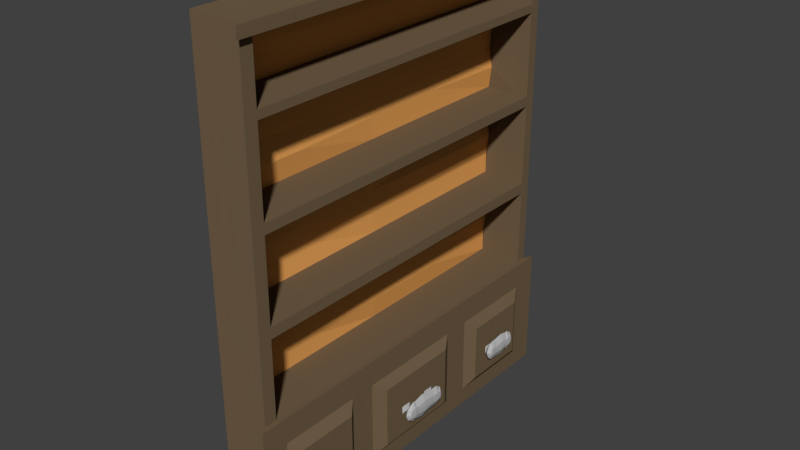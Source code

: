 # Source: bar_shelf.blend  (saved by Blender 2.79.0; exported with 4.5.12 LTS)
import bpy
from mathutils import Matrix  # noqa: F401  (used for matrix-valued properties, if any)

bpy.ops.wm.read_factory_settings(use_empty=True)
scene = bpy.context.scene
scene.name = 'Scene'

# ---- collections
col_collection_1 = bpy.data.collections.new('Collection 1'); scene.collection.children.link(col_collection_1)

# ---- materials (node trees are filled in below, after node groups)
mat_material = bpy.data.materials.new('Material')
mat_material.alpha_threshold = 0.0
mat_material.use_transparent_shadow = False
mat_material.diffuse_color = (0.8, 0.373, 0.102, 1.0)
mat_material.roughness = 0.5
mat_material.line_color = (0.0, 0.0, 0.0, 1.0)
mat_material_001 = bpy.data.materials.new('Material.001')
mat_material_001.alpha_threshold = 0.0
mat_material_001.use_transparent_shadow = False
mat_material_001.diffuse_color = (0.168, 0.115, 0.065, 1.0)
mat_material_001.roughness = 0.5
mat_material_002 = bpy.data.materials.new('Material.002')
mat_material_002.alpha_threshold = 0.0
mat_material_002.use_transparent_shadow = False
mat_material_002.diffuse_color = (0.4969, 0.4969, 0.4969, 1.0)
mat_material_002.roughness = 0.5

# ---- material node trees

# ---- world
world_world = bpy.data.worlds.new('World'); scene.world = world_world
world_world.color = (0.05088, 0.05088, 0.05088)
world_world.use_sun_shadow = False
world_world.sun_shadow_jitter_overblur = 0.0
world_world.cycles.sampling_method = 'MANUAL'

# ---- meshes
me_cube = bpy.data.meshes.new('Cube')
me_cube.from_pydata([(0.07361, 1.0, -1.0), (0.07361, -1.0, -1.0), (-0.07361, -1.0, -1.0), (-0.07361, 1.0, -1.0), (0.07361, 1.0, 1.0), (0.07361, -1.0, 1.0), (-0.07361, -1.0, 1.0), (-0.07361, 1.0, 1.0), (0.07361, 1.0, -0.5251), (0.07361, 1.0, -0.1251), (0.07361, 1.0, 0.2749), (0.07361, 1.0, 0.6749), (0.07361, -1.0, -0.5251), (0.07361, -1.0, -0.1251), (0.07361, -1.0, 0.2749), (0.07361, -1.0, 0.6749), (-0.07361, -1.0, -0.5251), (-0.07361, -1.0, -0.1251), (-0.07361, -1.0, 0.2749), (-0.07361, -1.0, 0.6749), (-0.07361, 1.0, -0.5251), (-0.07361, 1.0, -0.1251), (-0.07361, 1.0, 0.2749), (-0.07361, 1.0, 0.6749), (0.07361, 0.9426, -1.0), (-0.07361, 0.9426, -1.0), (0.07361, 0.9426, 1.0), (-0.07361, 0.9426, 1.0), (-0.07361, 0.9426, -0.5251), (-0.07361, 0.9426, -0.1251), (-0.07361, 0.9426, 0.2749), (-0.07361, 0.9426, 0.6749), (0.1796, 0.9358, 0.8331), (0.07361, 0.9426, -0.1251), (0.07361, 0.9426, 0.2749), (0.07361, 0.9426, 0.6749), (0.07361, -0.932, -1.0), (0.07361, -0.932, 1.0), (0.07361, 0.005271, 0.9558), (0.07361, -0.932, -0.1251), (0.07361, -0.932, 0.2749), (0.07361, -0.932, 0.6749), (-0.07361, -0.932, -1.0), (-0.07361, -0.932, 1.0), (-0.07361, -0.932, -0.5251), (-0.07361, -0.932, -0.1251), (-0.07361, -0.932, 0.2749), (-0.07361, -0.932, 0.6749), (0.07361, 1.0, 0.9558), (0.07361, -1.0, 0.9558), (-0.07361, -1.0, 0.9558), (-0.07361, 1.0, 0.9558), (-0.07361, 0.9426, 0.9558), (0.07361, 0.9426, 0.9558), (-0.07361, -0.932, 0.9558), (0.07361, -0.932, 0.9558), (0.07361, 1.0, 0.3181), (0.07361, -1.0, 0.3181), (-0.07361, -1.0, 0.3181), (-0.07361, 1.0, 0.3181), (0.07361, 0.9426, 0.3181), (-0.07361, 0.9426, 0.3181), (-0.07361, -0.932, 0.3181), (0.07361, -0.932, 0.3181), (0.07361, 1.0, -0.07777), (0.07361, -1.0, -0.07777), (-0.07361, -1.0, -0.07777), (-0.07361, 1.0, -0.07777), (0.07361, 0.9426, -0.07777), (-0.07361, 0.9426, -0.07777), (-0.07361, -0.932, -0.07777), (0.07361, -0.932, -0.07777), (0.07361, 1.0, -0.4646), (0.07361, -1.0, -0.4646), (-0.07361, -1.0, -0.4646), (-0.07361, 1.0, -0.4646), (0.07361, 0.9426, -0.4646), (-0.07361, 0.9426, -0.4646), (-0.07361, -0.932, -0.4646), (0.07361, -0.932, -0.4646), (-0.07361, 0.9426, 0.71), (0.07361, 0.9426, 0.71), (-0.07361, -0.932, 0.71), (0.07361, -0.932, 0.71), (0.07361, 1.0, 0.71), (0.07361, -1.0, 0.71), (-0.07361, -1.0, 0.71), (-0.07361, 1.0, 0.71), (1.254, -0.932, -1.0), (1.254, -1.0, -1.0), (1.254, 1.0, 0.9558), (1.254, 1.0, 1.0), (1.254, -1.0, 0.9558), (1.254, -1.0, 1.0), (1.254, -0.932, 1.0), (1.254, 1.0, -1.0), (1.254, 1.0, -0.5251), (1.254, 1.0, -0.4646), (1.254, 1.0, -0.1251), (1.254, 1.0, -0.07777), (1.254, 1.0, 0.2749), (1.254, 1.0, 0.3181), (1.254, 1.0, 0.6749), (1.254, -1.0, -0.5251), (1.254, -1.0, -0.4646), (1.254, -1.0, -0.1251), (1.254, -1.0, -0.07777), (1.254, -1.0, 0.2749), (1.254, -1.0, 0.3181), (1.254, -1.0, 0.6749), (1.837, -1.043, -0.5264), (1.254, -0.932, -0.1251), (1.254, -0.932, 0.2749), (1.254, -0.932, 0.6749), (1.254, 0.9426, -1.0), (1.254, 0.9426, 1.0), (1.837, -0.9725, -0.5264), (1.254, 0.9426, -0.1251), (1.254, 0.9426, 0.2749), (1.254, 0.9426, 0.6749), (1.254, 0.9426, 0.3181), (1.254, 0.9426, -0.07777), (1.254, 0.9426, -0.4646), (1.254, 0.9426, 0.71), (1.254, -0.932, 0.3181), (1.254, -0.932, -0.07777), (1.254, -0.932, -0.4646), (1.254, -0.932, 0.71), (1.254, 1.0, 0.71), (1.254, -1.0, 0.71), (1.254, 0.9426, 0.9558), (1.254, -0.932, 0.9558), (0.07361, -0.932, 0.8329), (0.07361, 0.005271, 0.71), (0.1796, -0.001457, 0.8331), (0.07361, -0.4634, 0.9558), (0.07361, 0.9426, 0.7714), (0.07361, -0.932, 0.7714), (0.07361, -0.4634, 0.71), (0.07361, 0.4739, 0.9558), (0.07361, 0.9426, 0.8944), (0.1796, -0.9388, 0.8945), (0.07361, 0.4739, 0.71), (0.1796, -0.4701, 0.8331), (0.1796, 0.4672, 0.8331), (0.07361, 0.005271, 0.7714), (0.1796, -0.001457, 0.8945), (0.1796, 0.4672, 0.8945), (0.07361, 0.4739, 0.7714), (0.07361, -0.4634, 0.7714), (0.1796, -0.4701, 0.8945), (0.07361, 0.005271, 0.6749), (0.07361, 0.9426, 0.4965), (0.07361, -0.932, 0.4965), (0.07361, 0.005271, 0.3181), (0.07361, 0.005271, 0.4965), (0.07361, -0.4634, 0.6749), (0.1946, 0.935, 0.4075), (0.1946, -0.9396, 0.4075), (0.07361, -0.4634, 0.3181), (0.07361, 0.4739, 0.6749), (0.143, 0.9343, 0.5858), (0.1722, -0.9372, 0.5858), (0.07361, 0.4739, 0.3181), (0.07361, -0.4634, 0.4965), (0.07361, 0.4739, 0.4965), (0.1226, -0.004452, 0.413), (0.1001, -0.002094, 0.5914), (0.07097, 0.4634, 0.5913), (0.1226, 0.4642, 0.413), (0.1946, -0.4709, 0.4075), (0.1001, -0.4707, 0.5914), (0.07361, 0.005271, 0.2749), (0.2287, 0.9283, 0.1063), (0.07361, -0.932, 0.09857), (0.07361, 0.005271, -0.07777), (0.1453, -0.008735, 0.1103), (0.07361, -0.4634, 0.2749), (0.07361, 0.9426, 0.0104), (-0.009735, -0.9318, 0.0144), (0.07361, -0.4634, -0.07777), (0.07361, 0.4739, 0.2749), (0.07361, 0.9426, 0.1867), (0.07361, -0.932, 0.1867), (0.07361, 0.4739, -0.07777), (0.1453, -0.4774, 0.1103), (0.2287, 0.4597, 0.1063), (0.07361, 0.005271, 0.0104), (0.2287, -0.009, 0.1945), (0.07361, 0.4739, 0.1867), (0.07361, 0.4739, 0.0104), (-0.009735, -0.4631, 0.0144), (0.2287, -0.4777, 0.1945), (0.07361, 0.005271, -0.1251), (0.2021, 0.9288, -0.2903), (0.07361, -0.932, -0.2949), (0.07361, 0.005271, -0.4646), (0.2021, -0.008494, -0.2903), (0.07361, -0.4634, -0.1251), (0.07361, 0.9426, -0.3797), (0.07361, -0.932, -0.3797), (0.07361, -0.4634, -0.4646), (0.07361, 0.4739, -0.1251), (0.07361, 0.9426, -0.21), (0.2021, -0.9458, -0.2054), (0.07361, 0.4739, -0.4646), (0.07361, -0.4634, -0.2949), (0.2021, 0.4602, -0.2903), (0.2021, -0.008494, -0.3752), (0.2021, -0.008494, -0.2054), (0.07361, 0.4739, -0.21), (0.2021, 0.4602, -0.3752), (0.07361, -0.4634, -0.3797), (0.2021, -0.4771, -0.2054), (1.655, -0.932, -1.0), (1.655, -1.0, -1.0), (1.655, 1.0, 0.9558), (1.655, 1.0, 1.0), (1.655, -1.0, 0.9558), (1.655, -1.0, 1.0), (1.655, -0.932, 1.0), (1.655, 1.0, -1.0), (1.655, 1.0, -0.5251), (1.655, 1.0, -0.4646), (1.655, 1.0, -0.1251), (1.655, 1.0, -0.07777), (1.655, 1.0, 0.2749), (1.655, 1.0, 0.3181), (1.655, 1.0, 0.6749), (1.655, -1.0, -0.5251), (1.655, -1.0, -0.4646), (1.655, -1.0, -0.1251), (1.655, -1.0, -0.07777), (1.655, -1.0, 0.2749), (1.655, -1.0, 0.3181), (1.655, -1.0, 0.6749), (1.655, -0.932, -0.5251), (1.655, -0.932, -0.1251), (1.655, -0.932, 0.2749), (1.655, -0.932, 0.6749), (1.655, 0.9426, -1.0), (1.655, 0.9426, 1.0), (1.655, 0.9426, -0.5251), (1.655, 0.9426, -0.1251), (1.655, 0.9426, 0.2749), (1.655, 0.9426, 0.6749), (1.655, 0.9426, 0.3181), (1.655, 0.9426, -0.07777), (1.655, 0.9426, -0.4646), (1.655, 0.9426, 0.71), (1.655, -0.932, 0.3181), (1.655, -0.932, -0.07777), (1.655, -0.932, -0.4646), (1.655, -0.932, 0.71), (1.655, 1.0, 0.71), (1.655, -1.0, 0.71), (1.655, 0.9426, 0.9558), (1.655, -0.932, 0.9558), (1.837, 1.043, -0.5264), (1.837, 0.9833, -0.5264), (1.837, 0.9833, -0.4633), (1.837, -0.9725, -0.4633), (1.837, 1.043, -0.4633), (1.837, -1.043, -0.4633), (1.655, -0.932, -0.9892), (1.655, -1.0, -0.9892), (1.655, 1.0, -0.9892), (1.655, 0.9426, -0.9892), (1.837, 1.043, -0.9905), (1.837, -0.9725, -0.9905), (1.837, -1.043, -0.9905), (1.837, 0.9833, -0.9905), (1.866, 1.039, 0.955), (1.866, 1.039, 1.001), (1.866, -1.039, 0.955), (1.866, -1.039, 1.001), (1.866, -0.9682, 1.001), (1.866, 0.9789, 1.001), (1.866, 0.9789, 0.955), (1.866, -0.9682, 0.955), (1.655, 1.0, -0.5709), (1.837, 1.043, -0.5722), (1.655, -1.0, -0.5709), (1.837, -1.043, -0.5722), (1.837, -0.9725, -0.5722), (1.655, 0.9426, -0.5709), (1.655, -0.932, -0.5709), (1.837, 0.9833, -0.5722), (1.837, 1.043, -0.9142), (1.655, -1.0, -0.9129), (1.655, 1.0, -0.9129), (1.837, -1.043, -0.9142), (1.837, -0.9725, -0.9142), (1.655, 0.9426, -0.9129), (1.655, -0.932, -0.9129), (1.837, 0.9833, -0.9142), (-0.07361, -0.8658, -1.0), (-0.07361, -0.8658, 1.0), (-0.07361, -0.8658, -0.5251), (-0.07361, -0.8658, -0.1251), (-0.07361, -0.8658, 0.2749), (-0.07361, -0.8658, 0.6749), (0.07361, -0.8658, -1.0), (0.07361, -0.8658, 1.0), (-0.07361, -0.8658, 0.9558), (-0.07361, -0.8658, 0.3181), (-0.07361, -0.8658, -0.07777), (-0.07361, -0.8658, -0.4646), (-0.07361, -0.8658, 0.71), (1.254, -0.8658, -1.0), (1.254, -0.8658, 1.0), (1.254, -0.8658, 0.9558), (1.254, -0.8658, -0.4646), (1.655, -0.8658, -1.0), (1.655, -0.8658, 1.0), (1.655, -0.8658, -0.5251), (1.655, -0.8658, 0.9558), (1.655, -0.8658, -0.4646), (1.837, -0.9034, -0.5264), (1.837, -0.9034, -0.4633), (1.655, -0.8658, -0.9892), (1.837, -0.9034, -0.9905), (1.866, -0.8994, 1.001), (1.866, -0.8994, 0.955), (1.837, -0.9034, -0.5722), (1.655, -0.8658, -0.5709), (1.837, -0.9034, -0.9142), (1.655, -0.8658, -0.9129), (-0.07361, 0.8584, -1.0), (-0.07361, 0.8584, 1.0), (-0.07361, 0.8584, -0.5251), (-0.07361, 0.8584, -0.1251), (-0.07361, 0.8584, 0.2749), (-0.07361, 0.8584, 0.6749), (-0.07361, 0.8584, 0.9558), (-0.07361, 0.8584, 0.3181), (-0.07361, 0.8584, -0.07777), (-0.07361, 0.8584, -0.4646), (-0.07361, 0.8584, 0.71), (1.837, 0.8954, -0.5722), (1.837, 0.8954, -0.9142), (0.07361, 0.8584, -1.0), (0.07361, 0.8584, 1.0), (1.254, 0.8584, -1.0), (1.254, 0.8584, 1.0), (1.254, 0.8584, 0.9558), (1.254, 0.8584, -0.4646), (1.655, 0.8584, -1.0), (1.655, 0.8584, 1.0), (1.655, 0.8584, -0.5251), (1.655, 0.8584, 0.9558), (1.655, 0.8584, -0.4646), (1.837, 0.8954, -0.5264), (1.837, 0.8954, -0.4633), (1.655, 0.8584, -0.9892), (1.837, 0.8954, -0.9905), (1.866, 0.8915, 1.001), (1.866, 0.8915, 0.955), (1.655, 0.8584, -0.5709), (1.655, 0.8584, -0.9129), (0.07361, -0.4425, -1.0), (0.07361, -0.4426, 1.0), (1.254, -0.4425, -1.0), (1.254, -0.4426, 1.0), (1.254, -0.4426, 0.9558), (1.254, -0.4425, -0.4646), (1.655, -0.4425, -1.0), (1.655, -0.4426, 1.0), (1.655, -0.4425, -0.5251), (1.655, -0.4426, 0.9558), (1.655, -0.4425, -0.4646), (1.837, -0.4618, -0.5264), (1.837, -0.4618, -0.4633), (1.655, -0.4425, -0.9892), (1.837, -0.4618, -0.9905), (1.866, -0.4598, 1.001), (1.866, -0.4598, 0.955), (1.655, -0.4425, -0.5709), (1.655, -0.4425, -0.9129), (-0.07361, -0.4425, -1.0), (-0.07361, -0.4425, 1.0), (-0.07361, -0.4425, -0.5251), (-0.07361, -0.4425, -0.1251), (-0.07361, -0.4425, 0.2749), (-0.07361, -0.4425, 0.6749), (-0.07361, -0.4425, 0.9558), (-0.07361, -0.4425, 0.3181), (-0.07361, -0.4425, -0.07777), (-0.07361, -0.4425, -0.4646), (-0.07361, -0.4425, 0.71), (1.837, -0.4618, -0.5722), (1.837, -0.4618, -0.9142), (-0.07361, 0.4004, -1.0), (-0.07361, 0.4004, 1.0), (-0.07361, 0.4004, -0.5251), (-0.07361, 0.4004, -0.1251), (-0.07361, 0.4004, 0.2749), (-0.07361, 0.4004, 0.6749), (-0.07361, 0.4004, 0.9558), (-0.07361, 0.4004, 0.3181), (-0.07361, 0.4004, -0.07777), (-0.07361, 0.4004, -0.4646), (-0.07361, 0.4004, 0.71), (1.837, 0.4176, -0.5722), (1.837, 0.4176, -0.9142), (0.07361, 0.4004, -1.0), (0.07361, 0.4004, 1.0), (1.254, 0.4004, -1.0), (1.254, 0.4004, 1.0), (1.254, 0.4004, 0.9558), (1.254, 0.4004, -0.4646), (1.655, 0.4004, -1.0), (1.655, 0.4004, 1.0), (1.655, 0.4004, -0.5251), (1.655, 0.4004, 0.9558), (1.655, 0.4004, -0.4646), (1.837, 0.4176, -0.5264), (1.837, 0.4176, -0.4633), (1.655, 0.4004, -0.9892), (1.837, 0.4176, -0.9905), (1.866, 0.4158, 1.001), (1.866, 0.4158, 0.955), (1.655, 0.4004, -0.5709), (1.655, 0.4004, -0.9129), (0.07361, 0.2624, -1.0), (0.07361, 0.2624, 1.0), (1.254, 0.2624, -1.0), (1.254, 0.2624, 1.0), (1.254, 0.2624, 0.9558), (1.254, 0.2624, -0.4646), (1.655, 0.2624, -1.0), (1.655, 0.2624, 1.0), (1.655, 0.2624, -0.5251), (1.655, 0.2624, 0.9558), (1.655, 0.2624, -0.4646), (1.837, 0.2736, -0.5264), (1.837, 0.2736, -0.4633), (1.655, 0.2624, -0.9892), (1.837, 0.2736, -0.9905), (1.866, 0.2724, 1.001), (1.866, 0.2724, 0.955), (1.655, 0.2624, -0.5709), (1.655, 0.2624, -0.9129), (-0.07361, 0.2624, -1.0), (-0.07361, 0.2624, 1.0), (-0.07361, 0.2624, -0.5251), (-0.07361, 0.2624, -0.1251), (-0.07361, 0.2624, 0.2749), (-0.07361, 0.2624, 0.6749), (-0.07361, 0.2624, 0.9558), (-0.07361, 0.2624, 0.3181), (-0.07361, 0.2624, -0.07777), (-0.07361, 0.2624, -0.4646), (-0.07361, 0.2624, 0.71), (1.837, 0.2736, -0.5722), (1.837, 0.2736, -0.9142), (0.07361, -0.3107, -1.0), (0.07361, -0.3107, 1.0), (1.254, -0.3107, -1.0), (1.254, -0.3107, 1.0), (1.254, -0.3107, 0.9558), (1.254, -0.3107, -0.4646), (1.655, -0.3107, -1.0), (1.655, -0.3107, 1.0), (1.655, -0.3107, -0.5251), (1.655, -0.3107, 0.9558), (1.655, -0.3107, -0.4646), (1.837, -0.3243, -0.5264), (1.837, -0.3243, -0.4633), (1.655, -0.3107, -0.9892), (1.837, -0.3243, -0.9905), (1.866, -0.3228, 1.001), (1.866, -0.3228, 0.955), (1.655, -0.3107, -0.5709), (1.655, -0.3107, -0.9129), (-0.07361, -0.3107, -1.0), (-0.07361, -0.3107, 1.0), (-0.07361, -0.3107, -0.5251), (-0.07361, -0.3107, -0.1251), (-0.07361, -0.3107, 0.2749), (-0.07361, -0.3107, 0.6749), (-0.07361, -0.3107, 0.9558), (-0.07361, -0.3107, 0.3181), (-0.07361, -0.3107, -0.07777), (-0.07361, -0.3107, -0.4646), (-0.07361, -0.3107, 0.71), (1.837, -0.3243, -0.5722), (1.837, -0.3243, -0.9142), (1.837, -0.02533, -0.5722), (1.837, -0.02533, -0.9142), (1.837, 0.2736, -0.7432), (1.837, -0.3243, -0.7432), (2.078, 0.524, -0.68), (1.837, 0.1241, -0.5722), (1.837, 0.1241, -0.9142), (1.837, 0.2736, -0.8287), (1.837, -0.3243, -0.8287), (1.837, -0.1748, -0.5722), (1.837, -0.1748, -0.9142), (1.837, 0.2736, -0.6577), (1.837, -0.3243, -0.6577), (2.078, 0.6124, -0.68), (2.078, 0.5682, -0.68), (2.078, 0.5682, -0.6484), (2.078, 0.5682, -0.7116), (2.078, 0.5682, -0.7432), (2.078, 0.524, -0.7432), (2.078, 0.7448, -0.7432), (2.078, 0.7007, -0.7432), (1.837, 0.1989, -0.5722), (1.837, 0.1989, -0.9142), (1.837, 0.2736, -0.8714), (1.837, -0.3243, -0.8714), (1.837, -0.1001, -0.5722), (1.837, -0.1001, -0.9142), (1.837, 0.2736, -0.7005), (1.837, -0.3243, -0.7005), (2.078, 0.6565, -0.68), (2.078, 0.6565, -0.6484), (2.078, 0.6565, -0.8064), (2.078, 0.6565, -0.7748), (1.837, 0.04941, -0.5722), (1.837, 0.04941, -0.9142), (1.837, 0.2736, -0.7859), (1.837, -0.3243, -0.7859), (1.837, -0.2495, -0.5722), (1.837, -0.2495, -0.9142), (1.837, 0.2736, -0.615), (1.837, -0.3243, -0.615), (2.078, 0.4799, -0.68), (2.078, 0.4799, -0.6484), (2.078, 0.8332, -0.68), (2.078, 0.8332, -0.6484), (2.078, 0.5682, -0.8696), (2.078, 0.524, -0.8696), (2.078, 0.5682, -0.6168), (2.078, 0.524, -0.6168), (2.078, 0.4799, -0.8064), (2.078, 0.4799, -0.7748), (2.078, 0.8332, -0.8064), (2.078, 0.8332, -0.7748), (2.078, 0.7448, -0.8696), (2.078, 0.7007, -0.8696), (2.078, 0.7448, -0.6168), (2.078, 0.7007, -0.6168), (2.078, 0.6124, -0.7432), (2.078, 0.789, -0.7432), (2.078, 0.6565, -0.7432), (2.078, 0.6565, -0.7116), (2.078, 0.6565, -0.838), (2.078, 0.4799, -0.7432), (2.078, 0.4799, -0.7116), (2.078, 0.8332, -0.7432), (2.078, 0.8332, -0.7116), (2.078, 0.6565, -0.8696), (2.078, 0.6124, -0.8696), (2.078, 0.6565, -0.6168), (2.078, 0.6124, -0.6168), (2.078, 0.4799, -0.8696), (2.078, 0.4799, -0.838), (2.078, 0.8332, -0.838), (2.078, 0.8332, -0.8696), (2.078, 0.789, -0.8696), (2.078, 0.8332, -0.6168), (2.078, 0.789, -0.6168), (1.837, 0.6565, -0.5722), (1.837, 0.6565, -0.9142), (1.837, 0.8954, -0.7432), (1.837, 0.4176, -0.7432), (1.837, 0.776, -0.5722), (1.837, 0.776, -0.9142), (1.837, 0.8954, -0.8287), (1.837, 0.4176, -0.8287), (1.837, 0.5371, -0.5722), (1.837, 0.5371, -0.9142), (1.837, 0.8954, -0.6577), (1.837, 0.4176, -0.6577), (1.837, 0.8357, -0.5722), (1.837, 0.8357, -0.9142), (1.837, 0.8954, -0.8714), (1.837, 0.4176, -0.8714), (1.837, 0.5968, -0.5722), (1.837, 0.5968, -0.9142), (1.837, 0.8954, -0.7005), (1.837, 0.4176, -0.7005), (1.837, 0.7162, -0.5722), (1.837, 0.7162, -0.9142), (1.837, 0.8954, -0.7859), (1.837, 0.4176, -0.7859), (1.837, 0.4773, -0.5722), (1.837, 0.4773, -0.9142), (1.837, 0.8954, -0.615), (1.837, 0.4176, -0.615), (1.837, -0.9034, -0.7432), (1.837, -0.6826, -0.5722), (1.837, -0.6826, -0.9142), (1.837, -0.4618, -0.7432), (1.837, -0.9034, -0.8287), (1.837, -0.5722, -0.5722), (1.837, -0.5722, -0.9142), (1.837, -0.4618, -0.8287), (1.837, -0.9034, -0.6577), (1.837, -0.793, -0.5722), (1.837, -0.793, -0.9142), (1.837, -0.4618, -0.6577), (1.837, -0.9034, -0.8714), (1.837, -0.517, -0.5722), (1.837, -0.517, -0.9142), (1.837, -0.4618, -0.8714), (1.837, -0.9034, -0.7005), (1.837, -0.7378, -0.5722), (1.837, -0.7378, -0.9142), (1.837, -0.4618, -0.7005), (1.837, -0.9034, -0.7859), (1.837, -0.6274, -0.5722), (1.837, -0.6274, -0.9142), (1.837, -0.4618, -0.7859), (1.837, -0.9034, -0.615), (1.837, -0.8482, -0.5722), (1.837, -0.8482, -0.9142), (1.837, -0.4618, -0.615), (2.106, -0.8488, -0.8397), (2.106, -0.8488, -0.8719), (2.106, -0.558, -0.6145), (2.106, -0.5165, -0.6145), (2.106, -0.558, -0.8719), (2.106, -0.5165, -0.8719), (2.106, -0.5165, -0.8397), (2.106, -0.8488, -0.711), (2.106, -0.8488, -0.7432), (2.106, -0.7242, -0.6145), (2.106, -0.6826, -0.6145), (2.106, -0.7242, -0.8719), (2.106, -0.6826, -0.8719), (2.106, -0.5165, -0.711), (2.106, -0.5165, -0.7432), (2.106, -0.6826, -0.8397), (2.106, -0.6826, -0.711), (2.106, -0.6826, -0.7432), (2.106, -0.558, -0.7432), (2.106, -0.7242, -0.7432), (2.106, -0.8488, -0.7754), (2.106, -0.8488, -0.8075), (2.106, -0.6411, -0.6145), (2.106, -0.5995, -0.6145), (2.106, -0.6411, -0.8719), (2.106, -0.5995, -0.8719), (2.106, -0.5165, -0.7754), (2.106, -0.5165, -0.8075), (2.106, -0.8488, -0.6467), (2.106, -0.8488, -0.6789), (2.106, -0.8072, -0.6145), (2.106, -0.7657, -0.6145), (2.106, -0.8072, -0.8719), (2.106, -0.7657, -0.8719), (2.106, -0.5165, -0.6467), (2.106, -0.5165, -0.6789), (2.106, -0.6826, -0.7754), (2.106, -0.6826, -0.8075), (2.106, -0.6826, -0.6467), (2.106, -0.6826, -0.6789), (2.106, -0.6411, -0.7432), (2.106, -0.5995, -0.7432), (2.106, -0.8072, -0.7432), (2.106, -0.7657, -0.7432), (2.106, -0.7657, -0.711), (2.106, -0.7657, -0.6467), (2.106, -0.7657, -0.6789), (2.106, -0.7242, -0.6789), (2.106, -0.8072, -0.6789), (2.106, -0.5995, -0.711), (2.106, -0.5995, -0.6467), (2.106, -0.5995, -0.6789), (2.106, -0.558, -0.6789), (2.106, -0.6411, -0.6789), (2.106, -0.5995, -0.8397), (2.106, -0.5995, -0.7754), (2.106, -0.5995, -0.8075), (2.106, -0.558, -0.8075), (2.106, -0.6411, -0.8075), (2.106, -0.7657, -0.8397), (2.106, -0.7657, -0.7754), (2.106, -0.7657, -0.8075), (2.106, -0.7242, -0.8075), (2.106, -0.8072, -0.8075), (2.106, -0.8488, -0.6145), (2.106, -0.8072, -0.7754), (2.106, -0.7242, -0.7754), (2.106, -0.7242, -0.8397), (2.106, -0.6411, -0.7754), (2.106, -0.558, -0.7754), (2.106, -0.558, -0.8397), (2.106, -0.6411, -0.6467), (2.106, -0.558, -0.6467), (2.106, -0.558, -0.711), (2.106, -0.8072, -0.6467), (2.106, -0.7242, -0.6467), (2.106, -0.7242, -0.711), (2.106, -0.8072, -0.711), (2.106, -0.6411, -0.711), (2.106, -0.6411, -0.8397), (2.106, -0.8072, -0.8397), (2.091, 0.1488, -0.6104), (2.091, 0.2068, -0.6104), (2.091, 0.1488, -0.876), (2.091, 0.2068, -0.876), (2.091, 0.2068, -0.8428), (2.091, -0.2574, -0.8428), (2.091, -0.2574, -0.876), (2.091, -0.08336, -0.6104), (2.091, -0.02533, -0.6104), (2.091, -0.08336, -0.876), (2.091, -0.02533, -0.876), (2.091, 0.2068, -0.71), (2.091, 0.2068, -0.7432), (2.091, -0.2574, -0.71), (2.091, -0.2574, -0.7432), (2.091, -0.02533, -0.8428), (2.091, -0.02533, -0.71), (2.091, -0.02533, -0.7432), (2.091, 0.1488, -0.7432), (2.091, -0.08336, -0.7432), (2.091, 0.0327, -0.6104), (2.091, 0.09073, -0.6104), (2.091, 0.0327, -0.876), (2.091, 0.09073, -0.876), (2.091, 0.2068, -0.7764), (2.091, 0.2068, -0.8096), (2.091, -0.2574, -0.7764), (2.091, -0.2574, -0.8096), (2.091, -0.1994, -0.6104), (2.091, -0.1414, -0.6104), (2.091, -0.1994, -0.876), (2.091, -0.1414, -0.876), (2.091, 0.2068, -0.6436), (2.091, 0.2068, -0.6768), (2.091, -0.2574, -0.6436), (2.091, -0.2574, -0.6768), (2.091, -0.02533, -0.7764), (2.091, -0.02533, -0.8096), (2.091, -0.02533, -0.6436), (2.091, -0.02533, -0.6768), (2.091, 0.0327, -0.7432), (2.091, 0.09073, -0.7432), (2.091, -0.1994, -0.7432), (2.091, -0.1414, -0.7432), (2.091, -0.1414, -0.71), (2.091, -0.1414, -0.6436), (2.091, -0.1414, -0.6768), (2.091, -0.08336, -0.6768), (2.091, -0.1994, -0.6768), (2.091, 0.09073, -0.71), (2.091, 0.09073, -0.6436), (2.091, 0.09073, -0.6768), (2.091, 0.1488, -0.6768), (2.091, 0.0327, -0.6768), (2.091, 0.09073, -0.8428), (2.091, 0.09073, -0.7764), (2.091, 0.09073, -0.8096), (2.091, 0.1488, -0.8096), (2.091, 0.0327, -0.8096), (2.091, -0.1414, -0.8428), (2.091, -0.1414, -0.7764), (2.091, -0.1414, -0.8096), (2.091, -0.08336, -0.8096), (2.091, -0.1994, -0.8096), (2.091, -0.2574, -0.6104), (2.091, -0.1994, -0.7764), (2.091, -0.08336, -0.7764), (2.091, -0.08336, -0.8428), (2.091, 0.0327, -0.7764), (2.091, 0.1488, -0.7764), (2.091, 0.1488, -0.8428), (2.091, 0.0327, -0.6436), (2.091, 0.1488, -0.6436), (2.091, 0.1488, -0.71), (2.091, -0.1994, -0.6436), (2.091, -0.08336, -0.6436), (2.091, -0.08336, -0.71), (2.091, -0.1994, -0.71), (2.091, 0.0327, -0.71), (2.091, 0.0327, -0.8428), (2.091, -0.1994, -0.8428), (2.078, 0.7448, -0.7116), (2.078, 0.7448, -0.6484), (2.078, 0.7448, -0.68), (2.078, 0.789, -0.68), (2.078, 0.7007, -0.68), (2.078, 0.7448, -0.838), (2.078, 0.7448, -0.7748), (2.078, 0.7448, -0.8064), (2.078, 0.789, -0.8064), (2.078, 0.7007, -0.8064), (2.078, 0.5682, -0.838), (2.078, 0.5682, -0.7748), (2.078, 0.5682, -0.8064), (2.078, 0.6124, -0.8064), (2.078, 0.524, -0.8064), (2.078, 0.4799, -0.6168), (2.078, 0.524, -0.7748), (2.078, 0.6124, -0.7748), (2.078, 0.6124, -0.838), (2.078, 0.7007, -0.7748), (2.078, 0.789, -0.7748), (2.078, 0.789, -0.838), (2.078, 0.7007, -0.6484), (2.078, 0.789, -0.6484), (2.078, 0.789, -0.7116), (2.078, 0.524, -0.6484), (2.078, 0.6124, -0.6484), (2.078, 0.6124, -0.7116), (2.078, 0.524, -0.7116), (2.078, 0.7007, -0.7116), (2.078, 0.7007, -0.838), (2.078, 0.524, -0.838), (2.216, -0.6411, -0.7432), (2.216, -0.5995, -0.7432), (2.216, -0.7657, -0.7432), (2.216, -0.7242, -0.7432), (2.216, -0.5995, -0.7754), (2.216, -0.7657, -0.7754), (2.216, -0.7242, -0.7754), (2.216, -0.6411, -0.7754), (2.378, -0.6411, -0.7432), (2.378, -0.5995, -0.7432), (2.378, -0.7657, -0.7432), (2.378, -0.7242, -0.7432), (2.378, -0.5995, -0.7754), (2.378, -0.7657, -0.7754), (2.378, -0.7242, -0.7754), (2.378, -0.6411, -0.7754), (2.216, -0.728, -0.7432), (2.216, -0.728, -0.7754), (2.378, -0.728, -0.7432), (2.378, -0.728, -0.7754), (2.295, 0.0327, -0.7432), (2.295, 0.09073, -0.7432), (2.295, -0.1414, -0.7432), (2.295, -0.08336, -0.7432), (2.295, 0.09073, -0.7764), (2.295, -0.1414, -0.7764), (2.295, -0.08336, -0.7764), (2.295, 0.0327, -0.7764), (2.491, 0.0327, -0.7432), (2.491, 0.09073, -0.7432), (2.491, -0.1414, -0.7432), (2.491, -0.08336, -0.7432), (2.491, 0.09073, -0.7764), (2.491, -0.1414, -0.7764), (2.491, -0.08336, -0.7764), (2.491, 0.0327, -0.7764), (2.295, -0.09974, -0.7432), (2.295, -0.09974, -0.7764), (2.491, -0.09974, -0.7432), (2.491, -0.09974, -0.7764), (2.158, 0.5682, -0.7432), (2.158, 0.5682, -0.7748), (2.158, 0.7448, -0.7432), (2.158, 0.7448, -0.7748), (2.158, 0.6124, -0.7432), (2.158, 0.7007, -0.7432), (2.158, 0.6124, -0.7748), (2.158, 0.7007, -0.7748), (2.37, 0.5682, -0.7432), (2.37, 0.5682, -0.7748), (2.37, 0.7448, -0.7432), (2.37, 0.7448, -0.7748), (2.37, 0.6124, -0.7432), (2.37, 0.7007, -0.7432), (2.37, 0.6124, -0.7748), (2.37, 0.7007, -0.7748), (2.158, 0.7023, -0.7432), (2.158, 0.7023, -0.7748), (2.37, 0.7023, -0.7432), (2.37, 0.7023, -0.7748), (2.095, 0.06172, -0.7418), (2.095, -0.1124, -0.7418), (2.094, 0.09154, -0.7598), (2.094, -0.1422, -0.7598), (2.094, -0.08255, -0.7598), (2.095, -0.1124, -0.7778), (2.094, 0.03189, -0.7598), (2.095, 0.06172, -0.7778), (2.294, 0.06172, -0.7351), (2.295, -0.1124, -0.7312), (2.295, 0.09761, -0.7598), (2.295, -0.1483, -0.7598), (2.295, -0.07648, -0.7598), (2.295, -0.1124, -0.7884), (2.287, 0.02526, -0.7598), (2.294, 0.06172, -0.7845), (2.193, 0.0679, -0.7536), (2.193, 0.05803, -0.7461), (2.193, 0.05803, -0.7735), (2.193, 0.0679, -0.766), (2.193, -0.1185, -0.7536), (2.193, -0.1185, -0.766), (2.193, -0.1062, -0.766), (2.193, -0.1062, -0.7536), (2.494, 0.06172, -0.7399), (2.497, -0.1124, -0.7367), (2.494, 0.09446, -0.7598), (2.494, -0.1451, -0.7598), (2.494, -0.07963, -0.7598), (2.497, -0.1124, -0.7829), (2.497, 0.0327, -0.7598), (2.494, 0.06172, -0.7797), (2.393, 0.03032, -0.7158), (2.393, 0.1017, -0.7322), (2.393, 0.1017, -0.7874), (2.393, 0.03032, -0.8038), (2.393, -0.07236, -0.7874), (2.393, -0.1524, -0.7874), (2.393, -0.1524, -0.7322), (2.393, -0.07236, -0.7322), (2.494, -0.1035, -0.7598), (2.393, -0.1217, -0.7212), (2.393, -0.1217, -0.7984), (2.498, -0.03352, -0.7358), (2.498, -0.03352, -0.7838), (2.289, -0.03352, -0.779), (2.289, -0.03352, -0.7406), (2.392, -0.04615, -0.7062), (2.392, -0.04615, -0.8134), (2.395, 0.1166, -0.7598), (2.395, -0.05746, -0.7598), (2.51, -0.03571, -0.7598), (2.396, -0.1124, -0.7131), (2.395, -0.1673, -0.7598), (2.396, -0.1124, -0.8065), (2.501, 0.06487, -0.7598), (2.507, -0.1124, -0.7598), (2.195, -0.1162, -0.7598), (2.197, -0.1124, -0.7464), (2.192, 0.08389, -0.7598), (2.195, 0.0579, -0.7598), (2.197, -0.1124, -0.7732), (2.195, -0.1086, -0.7598), (2.394, 0.07049, -0.7154), (2.394, 0.07049, -0.8042), (2.196, 0.06083, -0.7405), (2.196, 0.06083, -0.7791), (2.109, -0.6203, -0.7422), (2.109, -0.7449, -0.7422), (2.109, -0.5988, -0.7593), (2.109, -0.7665, -0.7593), (2.109, -0.7234, -0.7593), (2.109, -0.7449, -0.7764), (2.109, -0.6419, -0.7593), (2.109, -0.6203, -0.7764), (2.215, -0.6203, -0.7374), (2.216, -0.7449, -0.7346), (2.216, -0.5929, -0.7593), (2.216, -0.7724, -0.7593), (2.216, -0.7175, -0.7593), (2.216, -0.7449, -0.784), (2.209, -0.6483, -0.7593), (2.215, -0.6203, -0.7812), (2.161, -0.7534, -0.7555), (2.161, -0.7364, -0.7555), (2.161, -0.6118, -0.7555), (2.161, -0.6118, -0.7631), (2.161, -0.6275, -0.7591), (2.161, -0.6275, -0.7595), (2.161, -0.7364, -0.7631), (2.161, -0.7534, -0.7631), (2.38, -0.6203, -0.7409), (2.383, -0.7449, -0.7385), (2.382, -0.5959, -0.7593), (2.382, -0.7693, -0.7593), (2.382, -0.7206, -0.7593), (2.383, -0.7449, -0.78), (2.385, -0.6411, -0.7593), (2.38, -0.6203, -0.7777), (2.297, -0.5904, -0.7845), (2.297, -0.6431, -0.7981), (2.297, -0.7151, -0.7845), (2.297, -0.7748, -0.7845), (2.297, -0.7748, -0.7341), (2.297, -0.7151, -0.7341), (2.297, -0.6431, -0.7205), (2.297, -0.5904, -0.7341), (2.212, -0.7316, -0.7593), (2.382, -0.7316, -0.7593), (2.297, -0.7462, -0.7936), (2.297, -0.7462, -0.725), (2.383, -0.6845, -0.7803), (2.212, -0.6845, -0.7771), (2.212, -0.6845, -0.7415), (2.383, -0.6845, -0.7383), (2.393, -0.6866, -0.7593), (2.21, -0.6899, -0.7593), (2.297, -0.695, -0.7144), (2.297, -0.7667, -0.7593), (2.298, -0.613, -0.7209), (2.299, -0.5773, -0.7593), (2.299, -0.7019, -0.7593), (2.297, -0.695, -0.8042), (2.3, -0.7449, -0.7194), (2.299, -0.788, -0.7593), (2.387, -0.6174, -0.7593), (2.391, -0.7449, -0.7593), (2.163, -0.7497, -0.7593), (2.163, -0.6208, -0.7615), (2.163, -0.6208, -0.757), (2.163, -0.7402, -0.7593), (2.164, -0.7449, -0.7605), (2.161, -0.6164, -0.7593), (2.298, -0.613, -0.7977), (2.3, -0.7449, -0.7992), (2.164, -0.7449, -0.7581), (2.163, -0.6155, -0.7593), (2.08, 0.5674, -0.759), (2.08, 0.7456, -0.759), (2.081, 0.5903, -0.7421), (2.081, 0.7228, -0.7421), (2.08, 0.6131, -0.759), (2.081, 0.5903, -0.7759), (2.08, 0.6999, -0.759), (2.081, 0.7228, -0.7759), (2.158, 0.5616, -0.759), (2.158, 0.7514, -0.759), (2.157, 0.5903, -0.737), (2.158, 0.7228, -0.7341), (2.151, 0.6194, -0.759), (2.157, 0.5903, -0.781), (2.158, 0.6941, -0.759), (2.158, 0.7228, -0.784), (2.118, 0.6024, -0.7551), (2.118, 0.6024, -0.7629), (2.118, 0.7359, -0.7658), (2.118, 0.7097, -0.7658), (2.118, 0.5772, -0.7522), (2.118, 0.7097, -0.7522), (2.118, 0.7359, -0.7522), (2.118, 0.5772, -0.7658), (2.373, 0.5646, -0.759), (2.373, 0.7484, -0.759), (2.372, 0.5903, -0.7407), (2.375, 0.7228, -0.7382), (2.376, 0.6124, -0.759), (2.372, 0.5903, -0.7773), (2.373, 0.6971, -0.759), (2.375, 0.7228, -0.7798), (2.264, 0.5563, -0.7313), (2.264, 0.6149, -0.7135), (2.264, 0.6888, -0.7867), (2.264, 0.6888, -0.7313), (2.264, 0.5563, -0.7867), (2.264, 0.6149, -0.8045), (2.264, 0.7567, -0.7313), (2.264, 0.7567, -0.7867), (2.154, 0.7058, -0.759), (2.373, 0.7058, -0.759), (2.264, 0.7261, -0.7194), (2.264, 0.7261, -0.7986), (2.154, 0.6573, -0.7414), (2.154, 0.6573, -0.7766), (2.375, 0.6573, -0.7799), (2.375, 0.6573, -0.7381), (2.264, 0.671, -0.7075), (2.264, 0.671, -0.8105), (2.385, 0.6594, -0.759), (2.264, 0.7512, -0.759), (2.265, 0.5808, -0.8029), (2.266, 0.7721, -0.759), (2.267, 0.7228, -0.8042), (2.267, 0.7228, -0.7138), (2.153, 0.6626, -0.759), (2.266, 0.5409, -0.759), (2.379, 0.5874, -0.759), (2.383, 0.7228, -0.759), (2.12, 0.5905, -0.7626), (2.12, 0.7341, -0.759), (2.12, 0.7114, -0.759), (2.12, 0.579, -0.759), (2.121, 0.7228, -0.7525), (2.12, 0.5905, -0.7554), (2.265, 0.5808, -0.7151), (2.266, 0.6734, -0.759), (2.117, 0.5959, -0.759), (2.121, 0.7228, -0.7655)], [], [(36, 1, 2, 42), (37, 43, 6, 5), (14, 65, 106, 107), (49, 5, 6, 50), (52, 27, 7, 51), (8, 0, 3, 20), (84, 11, 23, 87), (56, 10, 22, 59), (64, 9, 21, 67), (72, 8, 20, 75), (25, 28, 20, 3), (77, 29, 21, 75), (69, 30, 22, 67), (61, 31, 23, 59), (1, 12, 16, 2), (73, 13, 17, 74), (65, 14, 18, 66), (57, 15, 19, 58), (65, 13, 105, 106), (5, 49, 92, 93), (39, 198, 193, 202, 33, 117, 111), (24, 0, 95, 114), (13, 73, 104, 105), (9, 64, 99, 98), (12, 1, 89, 103), (48, 4, 91, 90), (335, 333, 31, 61), (336, 332, 30, 69), (337, 331, 29, 77), (328, 330, 28, 25), (334, 329, 27, 52), (303, 37, 94, 310), (4, 7, 27, 26), (0, 24, 25, 3), (50, 6, 43, 54), (2, 16, 44, 42), (74, 17, 45, 78), (66, 18, 46, 70), (58, 19, 47, 62), (171, 156, 41, 162), (192, 177, 40, 183), (213, 198, 39, 204), (57, 14, 107, 108), (56, 11, 102, 101), (303, 297, 43, 37), (302, 36, 42, 296), (150, 135, 55, 141), (86, 50, 54, 82), (341, 24, 114, 343), (338, 334, 52, 80), (4, 48, 51, 7), (80, 52, 51, 87), (85, 49, 50, 86), (10, 56, 101, 100), (64, 10, 100, 99), (18, 58, 62, 46), (332, 335, 61, 30), (76, 205, 196, 201, 79, 126, 312, 365, 461, 429, 410, 346, 122), (85, 15, 109, 129), (14, 57, 58, 18), (30, 61, 59, 22), (11, 56, 59, 23), (1, 36, 88, 89), (17, 66, 70, 45), (331, 336, 69, 29), (72, 9, 98, 97), (79, 200, 195, 204, 39, 111, 126), (13, 65, 66, 17), (29, 69, 67, 21), (10, 64, 67, 22), (49, 85, 129, 92), (16, 74, 78, 44), (330, 337, 77, 28), (11, 84, 128, 102), (0, 8, 96, 95), (12, 73, 74, 16), (28, 77, 75, 20), (9, 72, 75, 21), (84, 48, 90, 128), (15, 85, 86, 19), (31, 80, 87, 23), (333, 338, 80, 31), (83, 137, 132, 141, 55, 131, 127), (19, 86, 82, 47), (68, 184, 175, 180, 71, 125, 121), (48, 84, 87, 51), (104, 103, 229, 230), (99, 100, 226, 225), (108, 107, 233, 234), (96, 97, 223, 222), (113, 119, 245, 239), (97, 98, 224, 223), (123, 127, 253, 249), (100, 101, 227, 226), (112, 118, 244, 238), (95, 96, 222, 221), (91, 115, 241, 217), (111, 117, 243, 237), (94, 93, 219, 220), (114, 95, 221, 240), (121, 125, 251, 247), (93, 92, 218, 219), (129, 109, 235, 255), (345, 130, 256, 350), (125, 112, 238, 251), (310, 94, 220, 314), (90, 91, 217, 216), (102, 128, 254, 228), (118, 121, 247, 244), (343, 114, 240, 347), (89, 88, 214, 215), (127, 131, 257, 253), (35, 161, 152, 157, 60, 120, 119), (40, 177, 172, 181, 34, 118, 112), (15, 57, 108, 109), (4, 26, 115, 91), (8, 72, 97, 96), (41, 156, 151, 160, 35, 119, 113), (55, 135, 38, 139, 53, 130, 345, 409, 428, 460, 364, 311, 131), (73, 12, 103, 104), (34, 182, 173, 178, 68, 121, 118), (63, 158, 153, 162, 41, 113, 124), (37, 5, 93, 94), (60, 163, 154, 159, 63, 124, 120), (81, 142, 133, 138, 83, 127, 123), (53, 140, 32, 136, 81, 123, 130), (33, 203, 194, 199, 76, 122, 117), (71, 179, 174, 183, 40, 112, 125), (149, 143, 132, 137), (148, 144, 134, 145), (147, 139, 38, 146), (144, 147, 146, 134), (32, 140, 147, 144), (140, 53, 139, 147), (142, 148, 145, 133), (81, 136, 148, 142), (136, 32, 144, 148), (138, 149, 137, 83), (133, 145, 149, 138), (145, 134, 143, 149), (143, 150, 141, 132), (134, 146, 150, 143), (146, 38, 135, 150), (170, 164, 153, 158), (169, 165, 155, 166), (168, 160, 151, 167), (165, 168, 167, 155), (152, 161, 168, 165), (161, 35, 160, 168), (163, 169, 166, 154), (60, 157, 169, 163), (157, 152, 165, 169), (159, 170, 158, 63), (154, 166, 170, 159), (166, 155, 164, 170), (164, 171, 162, 153), (155, 167, 171, 164), (167, 151, 156, 171), (191, 185, 174, 179), (190, 186, 176, 187), (189, 181, 172, 188), (186, 189, 188, 176), (173, 182, 189, 186), (182, 34, 181, 189), (184, 190, 187, 175), (68, 178, 190, 184), (178, 173, 186, 190), (180, 191, 179, 71), (175, 187, 191, 180), (187, 176, 185, 191), (185, 192, 183, 174), (176, 188, 192, 185), (188, 172, 177, 192), (212, 206, 195, 200), (211, 207, 197, 208), (210, 202, 193, 209), (207, 210, 209, 197), (194, 203, 210, 207), (203, 33, 202, 210), (205, 211, 208, 196), (76, 199, 211, 205), (199, 194, 207, 211), (201, 212, 200, 79), (196, 208, 212, 201), (208, 197, 206, 212), (206, 213, 204, 195), (197, 209, 213, 206), (209, 193, 198, 213), (219, 218, 274, 275), (214, 236, 229, 215), (252, 237, 231, 230), (251, 238, 233, 232), (250, 239, 235, 234), (227, 228, 245, 246), (225, 226, 244, 247), (223, 224, 243, 248), (221, 222, 242, 240), (217, 241, 277, 273), (313, 315, 236, 214), (314, 220, 276, 322), (254, 216, 256, 249), (253, 257, 218, 255), (244, 246, 250, 238), (226, 227, 246, 244), (238, 250, 234, 233), (243, 247, 251, 237), (224, 225, 247, 243), (237, 251, 232, 231), (292, 291, 270, 269), (223, 248, 260, 262), (222, 223, 262, 258), (239, 253, 255, 235), (228, 254, 249, 245), (245, 249, 253, 239), (119, 120, 246, 245), (101, 102, 228, 227), (117, 122, 248, 243), (124, 113, 239, 250), (103, 89, 215, 229), (126, 111, 237, 252), (120, 124, 250, 246), (105, 104, 230, 231), (312, 126, 252, 317), (107, 106, 232, 233), (109, 108, 234, 235), (128, 90, 216, 254), (98, 99, 225, 224), (92, 129, 255, 218), (130, 123, 249, 256), (106, 105, 231, 232), (318, 319, 261, 116), (258, 262, 260, 259), (116, 261, 263, 110), (291, 289, 265, 270), (230, 229, 110, 263), (290, 288, 268, 266), (252, 230, 263, 261), (317, 252, 261, 319), (267, 266, 268, 271), (354, 267, 271, 355), (265, 264, 269, 270), (293, 290, 266, 267), (359, 293, 267, 354), (289, 294, 264, 265), (326, 292, 269, 321), (288, 295, 271, 268), (279, 276, 275, 274), (272, 273, 277, 278), (323, 322, 276, 279), (218, 257, 279, 274), (350, 256, 278, 357), (220, 219, 275, 276), (216, 217, 273, 272), (256, 216, 272, 278), (258, 259, 287, 281), (318, 116, 284, 324), (229, 236, 286, 282), (349, 242, 285, 358), (242, 222, 280, 285), (222, 258, 281, 280), (110, 229, 282, 283), (116, 110, 283, 284), (281, 287, 295, 288), (324, 284, 292, 326, 605, 597, 613, 593, 609, 601, 617), (282, 286, 294, 289), (358, 285, 293, 359), (285, 280, 290, 293), (280, 281, 288, 290), (283, 282, 289, 291), (284, 283, 291, 292), (286, 325, 327, 294), (236, 315, 325, 286), (371, 318, 324, 618, 602, 610, 594, 614, 598, 606, 390), (257, 316, 323, 279), (376, 375, 322, 323), (391, 607, 599, 615, 595, 611, 603, 619, 326, 321, 374), (294, 327, 320, 264), (264, 320, 321, 269), (370, 317, 319, 372), (371, 372, 319, 318), (365, 312, 317, 370), (367, 314, 322, 375), (366, 368, 315, 313), (88, 309, 313, 214), (363, 310, 314, 367), (131, 311, 316, 257), (47, 82, 308, 301), (44, 78, 307, 298), (45, 70, 306, 299), (46, 62, 305, 300), (82, 54, 304, 308), (36, 302, 309, 88), (360, 302, 296, 379), (361, 380, 297, 303), (361, 303, 310, 363), (54, 43, 297, 304), (42, 44, 298, 296), (78, 45, 299, 307), (70, 46, 300, 306), (62, 47, 301, 305), (26, 342, 344, 115), (26, 27, 329, 342), (24, 341, 328, 25), (115, 344, 348, 241), (240, 242, 349, 347), (241, 348, 356, 277), (122, 346, 351, 248), (259, 260, 353, 352), (248, 351, 353, 260), (295, 340, 355, 271), (278, 277, 356, 357), (259, 352, 339, 287), (287, 339, 591, 575, 583, 567, 587, 571, 579, 340, 295), (422, 358, 359, 423), (413, 349, 358, 422), (414, 350, 357, 421), (423, 359, 354, 418), (418, 354, 355, 419), (407, 343, 347, 411), (409, 345, 350, 414), (397, 402, 338, 333), (394, 401, 337, 330), (395, 400, 336, 331), (396, 399, 335, 332), (402, 398, 334, 338), (405, 341, 343, 407), (398, 393, 329, 334), (392, 394, 330, 328), (401, 395, 331, 337), (400, 396, 332, 336), (399, 397, 333, 335), (305, 301, 384, 386), (306, 300, 383, 387), (307, 299, 382, 388), (296, 298, 381, 379), (304, 297, 380, 385), (302, 360, 362, 309), (308, 304, 385, 389), (300, 305, 386, 383), (299, 306, 387, 382), (298, 307, 388, 381), (301, 308, 389, 384), (311, 364, 369, 316), (309, 362, 366, 313), (320, 373, 374, 321), (327, 378, 373, 320), (316, 369, 376, 323), (315, 368, 377, 325), (325, 377, 378, 327), (457, 361, 363, 459), (457, 476, 380, 361), (456, 360, 379, 475), (459, 363, 367, 463), (462, 464, 368, 366), (463, 367, 375, 471), (461, 365, 370, 466), (467, 468, 372, 371), (466, 370, 372, 468), (487, 391, 374, 470), (472, 471, 375, 376), (467, 371, 390, 486), (486, 390, 620, 604, 612, 596, 616, 600, 608, 391, 487, 512, 496, 524, 491, 516, 500, 528), (352, 416, 403, 589, 573, 581, 565, 585, 569, 577, 339), (357, 356, 420, 421), (340, 578, 570, 586, 566, 582, 574, 590, 404, 419, 355), (351, 415, 417, 353), (352, 353, 417, 416), (346, 410, 415, 351), (348, 412, 420, 356), (347, 349, 413, 411), (344, 408, 412, 348), (341, 405, 392, 328), (342, 329, 393, 406), (342, 406, 408, 344), (450, 448, 397, 399), (451, 447, 396, 400), (452, 446, 395, 401), (443, 445, 394, 392), (449, 444, 393, 398), (424, 405, 407, 426), (453, 449, 398, 402), (447, 450, 399, 396), (446, 451, 400, 395), (445, 452, 401, 394), (448, 453, 402, 397), (428, 409, 414, 433), (426, 407, 411, 430), (437, 418, 419, 438), (442, 423, 418, 437), (433, 414, 421, 440), (432, 413, 422, 441), (441, 422, 423, 442), (473, 441, 442, 474), (464, 432, 441, 473), (465, 433, 440, 472), (474, 442, 437, 469), (469, 437, 438, 470), (458, 426, 430, 462), (460, 428, 433, 465), (480, 485, 453, 448), (477, 484, 452, 445), (478, 483, 451, 446), (479, 482, 450, 447), (485, 481, 449, 453), (456, 424, 426, 458), (481, 476, 444, 449), (475, 477, 445, 443), (484, 478, 446, 452), (483, 479, 447, 451), (482, 480, 448, 450), (403, 454, 527, 499, 515, 490, 523, 495, 511, 455, 404, 580, 572, 588, 568, 584, 576, 592), (416, 435, 454, 403), (421, 420, 439, 440), (404, 455, 438, 419), (415, 434, 436, 417), (416, 417, 436, 435), (410, 429, 434, 415), (412, 431, 439, 420), (411, 413, 432, 430), (408, 427, 431, 412), (405, 424, 443, 392), (406, 393, 444, 425), (406, 425, 427, 408), (386, 384, 480, 482), (387, 383, 479, 483), (388, 382, 478, 484), (379, 381, 477, 475), (385, 380, 476, 481), (360, 456, 458, 362), (389, 385, 481, 485), (383, 386, 482, 479), (382, 387, 483, 478), (381, 388, 484, 477), (384, 389, 485, 480), (364, 460, 465, 369), (362, 458, 462, 366), (373, 469, 470, 374), (378, 474, 469, 373), (369, 465, 472, 376), (368, 464, 473, 377), (377, 473, 474, 378), (560, 804, 562, 561), (435, 467, 486, 525, 497, 513, 488, 521, 493, 509, 454), (440, 439, 471, 472), (455, 510, 494, 522, 489, 514, 498, 526, 487, 470, 438), (434, 466, 468, 436), (435, 436, 468, 467), (429, 461, 466, 434), (431, 463, 471, 439), (430, 432, 464, 462), (427, 459, 463, 431), (424, 456, 475, 443), (425, 444, 476, 457), (425, 457, 459, 427), (546, 507, 1013, 789, 803), (552, 546, 803, 540), (540, 803, 791, 539), (508, 547, 520, 802, 1018), (1081, 1030, 858, 1027), (789, 1019, 802, 792, 790), (796, 795, 793, 801), (519, 796, 801, 549), (549, 801, 555, 554), (1080, 1028, 859, 1024), (547, 545, 1016, 800, 520), (520, 800, 796, 519), (506, 550, 538, 799), (505, 506, 799, 794, 1012), (794, 799, 797, 795), (799, 538, 537, 797), (800, 1017, 794, 795, 796), (801, 793, 533, 555), (802, 520, 519, 792), (803, 789, 790, 791), (804, 788, 541, 562), (805, 518, 517, 787), (806, 784, 785, 786), (807, 783, 507, 546), (808, 530, 529, 492), (809, 503, 502, 501), (810, 504, 505, 1014, 545), (811, 551, 550, 506), (812, 548, 547, 508), (813, 549, 554, 542), (814, 559, 558, 534), (523, 490, 714, 726), (509, 493, 723, 702), (522, 494, 725, 724), (489, 522, 724, 712), (493, 521, 722, 723), (521, 488, 710, 722), (455, 511, 706, 705), (516, 491, 716, 715), (500, 516, 715, 737), (490, 515, 713, 714), (515, 499, 735, 713), (528, 500, 737, 736), (486, 528, 736, 766), (514, 489, 712, 711), (498, 514, 711, 733), (499, 527, 734, 735), (512, 487, 708, 707), (527, 454, 703, 734), (488, 513, 709, 710), (513, 497, 731, 709), (526, 498, 733, 732), (487, 526, 732, 708), (510, 455, 705, 704), (496, 512, 707, 729), (497, 525, 730, 731), (525, 486, 766, 730), (511, 495, 727, 706), (454, 509, 702, 703), (524, 496, 729, 728), (491, 524, 728, 716), (494, 510, 704, 725), (495, 523, 726, 727), (584, 568, 550, 551), (576, 584, 551, 529), (567, 583, 553, 552), (583, 575, 531, 553), (592, 576, 529, 530), (403, 592, 530, 798), (582, 566, 554, 555), (574, 582, 555, 533), (575, 591, 532, 531), (591, 339, 563, 532), (565, 581, 557, 556), (581, 573, 535, 557), (590, 574, 533, 534), (404, 590, 534, 558), (578, 340, 561, 562), (572, 580, 559, 537), (573, 589, 536, 535), (589, 403, 798, 536), (339, 577, 564, 563), (580, 404, 558, 559), (579, 571, 539, 560), (588, 572, 537, 538), (568, 588, 538, 550), (570, 578, 562, 541), (571, 587, 540, 539), (587, 567, 552, 540), (577, 569, 543, 564), (586, 570, 541, 542), (566, 586, 542, 554), (569, 585, 544, 543), (585, 565, 556, 544), (340, 579, 560, 561), (599, 607, 625, 646), (600, 616, 647, 648), (616, 596, 635, 647), (606, 598, 644, 623), (615, 599, 646, 645), (595, 615, 645, 633), (597, 605, 621, 642), (598, 614, 643, 644), (614, 594, 631, 643), (607, 391, 626, 625), (613, 597, 642, 641), (593, 613, 641, 629), (390, 606, 623, 624), (605, 326, 622, 621), (596, 612, 634, 635), (612, 604, 656, 634), (611, 595, 633, 632), (603, 611, 632, 654), (604, 620, 655, 656), (620, 390, 624, 655), (594, 610, 630, 631), (610, 602, 652, 630), (619, 603, 654, 653), (326, 619, 653, 622), (609, 593, 629, 628), (601, 609, 628, 650), (602, 618, 651, 652), (618, 324, 685, 651), (391, 608, 627, 626), (608, 600, 648, 627), (617, 601, 650, 649), (324, 617, 649, 685), (701, 621, 622, 653), (700, 636, 633, 645), (699, 637, 638, 661), (698, 628, 629, 663), (697, 665, 664, 943, 640), (696, 666, 667, 668), (695, 649, 650, 669), (694, 670, 662, 639), (693, 671, 672, 673), (692, 659, 660, 674), (691, 675, 646, 625), (690, 676, 677, 678), (689, 657, 658, 679), (688, 680, 654, 632), (687, 947, 681, 682, 683), (686, 641, 642, 684), (681, 686, 684, 682), (664, 663, 686, 681, 945), (663, 629, 641, 686), (657, 687, 683, 658), (638, 640, 946, 687, 657), (1011, 960, 816, 952), (636, 688, 632, 633), (658, 683, 688, 636), (683, 682, 680, 688), (676, 949, 689, 679, 677), (1010, 958, 817, 951), (661, 638, 657, 689, 948), (647, 690, 678, 648), (635, 639, 690, 647), (639, 662, 944, 676, 690), (627, 691, 625, 626), (648, 678, 691, 627), (678, 677, 675, 691), (671, 692, 674, 672), (644, 643, 692, 671), (643, 631, 659, 692), (655, 693, 673, 656), (624, 623, 693, 655), (623, 644, 671, 693), (634, 694, 639, 635), (656, 673, 694, 634), (673, 672, 670, 694), (666, 695, 669, 667), (652, 651, 695, 666), (651, 685, 649, 695), (659, 696, 668, 660), (631, 630, 696, 659), (630, 652, 666, 696), (637, 697, 640, 638), (660, 668, 697, 637), (668, 667, 665, 697), (665, 698, 663, 664), (667, 669, 698, 665), (669, 650, 628, 698), (670, 699, 661, 942, 662), (672, 674, 699, 670), (674, 660, 637, 699), (675, 700, 645, 646), (677, 679, 700, 675), (679, 658, 636, 700), (680, 701, 653, 654), (682, 684, 701, 680), (684, 642, 621, 701), (782, 707, 708, 732), (781, 717, 712, 724), (780, 718, 719, 742), (779, 715, 716, 744), (778, 746, 745, 876, 721), (777, 747, 748, 749), (776, 736, 737, 750), (775, 751, 743, 720), (774, 752, 753, 754), (773, 740, 741, 755), (772, 756, 725, 704), (771, 757, 758, 759), (770, 738, 739, 760), (769, 761, 733, 711), (768, 880, 762, 763, 764), (767, 728, 729, 765), (762, 767, 765, 763), (745, 744, 767, 762, 878), (744, 716, 728, 767), (738, 768, 764, 739), (719, 721, 879, 768, 738), (941, 893, 835, 883), (717, 769, 711, 712), (739, 764, 769, 717), (764, 763, 761, 769), (757, 882, 770, 760, 758), (940, 891, 839, 890), (742, 719, 738, 770, 881), (726, 771, 759, 727), (714, 720, 771, 726), (720, 743, 877, 757, 771), (706, 772, 704, 705), (727, 759, 772, 706), (759, 758, 756, 772), (752, 773, 755, 753), (723, 722, 773, 752), (722, 710, 740, 773), (734, 774, 754, 735), (703, 702, 774, 734), (702, 723, 752, 774), (713, 775, 720, 714), (735, 754, 775, 713), (754, 753, 751, 775), (747, 776, 750, 748), (731, 730, 776, 747), (730, 766, 736, 776), (740, 777, 749, 741), (710, 709, 777, 740), (709, 731, 747, 777), (718, 778, 721, 719), (741, 749, 778, 718), (749, 748, 746, 778), (746, 779, 744, 745), (748, 750, 779, 746), (750, 737, 715, 779), (751, 780, 742, 875, 743), (753, 755, 780, 751), (755, 741, 718, 780), (756, 781, 724, 725), (758, 760, 781, 756), (760, 739, 717, 781), (761, 782, 732, 733), (763, 765, 782, 761), (765, 729, 707, 782), (539, 791, 804, 560), (791, 790, 788, 804), (784, 805, 787, 785), (543, 544, 805, 784), (544, 556, 518, 805), (532, 806, 786, 531), (563, 564, 806, 532), (564, 543, 784, 806), (553, 807, 546, 552), (531, 786, 807, 553), (786, 785, 783, 807), (503, 808, 492, 502), (535, 536, 808, 503), (536, 798, 530, 808), (518, 809, 501, 517), (556, 557, 809, 518), (557, 535, 503, 809), (548, 810, 545, 547), (517, 501, 810, 548), (501, 502, 504, 810), (504, 811, 506, 505), (502, 492, 811, 504), (492, 529, 551, 811), (783, 812, 508, 1015, 507), (785, 787, 812, 783), (787, 517, 548, 812), (788, 813, 542, 541), (790, 792, 813, 788), (792, 519, 549, 813), (793, 814, 534, 533), (795, 797, 814, 793), (797, 537, 559, 814), (1009, 976, 829, 971), (1008, 974, 827, 973), (1007, 962, 822, 956), (1006, 964, 821, 955), (1005, 959, 818, 954), (1004, 961, 819, 957), (1003, 963, 815, 950), (1002, 965, 820, 953), (1001, 969, 828, 971), (1000, 972, 830, 973), (999, 977, 828, 969), (998, 978, 825, 967), (997, 986, 834, 984), (996, 979, 826, 970), (995, 981, 824, 968), (994, 980, 823, 966), (993, 984, 834, 983), (992, 988, 831, 985), (991, 987, 832, 982), (990, 989, 833, 983), (939, 909, 847, 906), (938, 907, 843, 899), (937, 895, 840, 886), (936, 896, 837, 884), (935, 894, 836, 885), (934, 892, 842, 889), (933, 898, 841, 888), (932, 897, 838, 887), (931, 902, 848, 904), (930, 905, 850, 906), (929, 911, 849, 904), (928, 912, 848, 902), (927, 913, 845, 900), (926, 918, 853, 915), (925, 914, 846, 903), (924, 908, 844, 901), (915, 917, 854), (923, 919, 854, 917), (835, 889, 921), (922, 921, 851, 916), (1079, 1046, 870, 1042), (1078, 1044, 863, 1038), (1077, 1032, 855, 1022), (1076, 1033, 860, 1023), (1075, 1035, 856, 1020), (1074, 1031, 862, 1026), (1073, 1034, 857, 1021), (1072, 1029, 861, 1025), (1071, 1042, 870, 1043), (1070, 1036, 864, 1041), (1069, 1048, 864, 1036), (1068, 1056, 871, 1052), (1067, 1047, 868, 1039), (1066, 1051, 866, 1043), (1065, 1050, 865, 1037), (1064, 1049, 869, 1041), (1063, 1054, 873, 1053), (1062, 1058, 874, 1053), (1061, 1057, 872, 1055), (1060, 1059, 873, 1054), (918, 922, 916, 853), (843, 907, 922, 918), (907, 835, 921, 922), (921, 889, 920), (889, 842, 920), (851, 921, 920, 852), (920, 923, 917, 852), (842, 910, 923, 920), (910, 850, 919, 923), (916, 917, 915), (916, 915, 853), (851, 852, 917, 916), (909, 924, 901, 847), (839, 885, 924, 909), (885, 836, 908, 924), (911, 925, 903, 849), (841, 887, 925, 911), (887, 838, 914, 925), (919, 926, 915, 854), (850, 905, 926, 919), (905, 843, 918, 926), (914, 927, 900, 846), (838, 884, 927, 914), (884, 837, 913, 927), (913, 928, 902, 845), (837, 886, 928, 913), (886, 840, 912, 928), (912, 929, 904, 848), (840, 888, 929, 912), (888, 841, 911, 929), (901, 930, 906, 847), (844, 899, 930, 901), (899, 843, 905, 930), (903, 931, 904, 849), (846, 900, 931, 903), (900, 845, 902, 931), (898, 932, 887, 841), (768, 879, 932, 898), (879, 721, 897, 932), (895, 933, 888, 840), (762, 880, 933, 895), (880, 768, 898, 933), (893, 934, 889, 835), (742, 881, 934, 893), (881, 770, 892, 934), (891, 935, 885, 839), (757, 877, 935, 891), (877, 743, 894, 935), (897, 936, 884, 838), (721, 876, 936, 897), (876, 745, 896, 936), (896, 937, 886, 837), (745, 878, 937, 896), (878, 762, 895, 937), (908, 938, 899, 844), (836, 883, 938, 908), (883, 835, 907, 938), (910, 939, 906, 850), (842, 890, 939, 910), (890, 839, 909, 939), (892, 940, 890, 842), (770, 882, 940, 892), (882, 757, 891, 940), (894, 941, 883, 836), (743, 875, 941, 894), (875, 742, 893, 941), (986, 990, 983, 834), (830, 972, 990, 986), (972, 823, 989, 990), (988, 991, 982, 831), (815, 956, 991, 988), (956, 822, 987, 991), (989, 992, 985, 833), (823, 980, 992, 989), (980, 815, 988, 992), (985, 993, 983, 833), (831, 982, 993, 985), (982, 832, 984, 993), (981, 994, 966, 824), (816, 950, 994, 981), (950, 815, 980, 994), (974, 995, 968, 827), (819, 952, 995, 974), (952, 816, 981, 995), (976, 996, 970, 829), (821, 954, 996, 976), (954, 818, 979, 996), (987, 997, 984, 832), (822, 975, 997, 987), (975, 830, 986, 997), (979, 998, 967, 826), (818, 951, 998, 979), (951, 817, 978, 998), (978, 999, 969, 825), (817, 953, 999, 978), (953, 820, 977, 999), (968, 1000, 973, 827), (824, 966, 1000, 968), (966, 823, 972, 1000), (970, 1001, 971, 829), (826, 967, 1001, 970), (967, 825, 969, 1001), (958, 1002, 953, 817), (664, 945, 1002, 958), (945, 681, 965, 1002), (960, 1003, 950, 816), (662, 942, 1003, 960), (942, 661, 963, 1003), (962, 1004, 957, 822), (689, 949, 1004, 962), (949, 676, 961, 1004), (964, 1005, 954, 821), (687, 946, 1005, 964), (946, 640, 959, 1005), (965, 1006, 955, 820), (681, 947, 1006, 965), (947, 687, 964, 1006), (963, 1007, 956, 815), (661, 948, 1007, 963), (948, 689, 962, 1007), (975, 1008, 973, 830), (822, 957, 1008, 975), (957, 819, 974, 1008), (977, 1009, 971, 828), (820, 955, 1009, 977), (955, 821, 976, 1009), (959, 1010, 951, 818), (640, 943, 1010, 959), (943, 664, 958, 1010), (961, 1011, 952, 819), (676, 944, 1011, 961), (944, 662, 960, 1011), (1056, 1060, 1054, 871), (859, 1045, 1060, 1056), (1045, 867, 1059, 1060), (1058, 1061, 1055, 874), (869, 1049, 1061, 1058), (1049, 861, 1057, 1061), (1059, 1062, 1053, 873), (867, 1040, 1062, 1059), (1040, 869, 1058, 1062), (1055, 1063, 1053, 874), (872, 1052, 1063, 1055), (1052, 871, 1054, 1063), (1048, 1064, 1041, 864), (856, 1025, 1064, 1048), (1025, 861, 1049, 1064), (1051, 1065, 1037, 866), (858, 1021, 1065, 1051), (1021, 857, 1050, 1065), (1046, 1066, 1043, 870), (862, 1027, 1066, 1046), (1027, 858, 1051, 1066), (1050, 1067, 1039, 865), (857, 1023, 1067, 1050), (1023, 860, 1047, 1067), (1057, 1068, 1052, 872), (861, 1024, 1068, 1057), (1024, 859, 1056, 1068), (1044, 1069, 1036, 863), (855, 1020, 1069, 1044), (1020, 856, 1048, 1069), (1040, 1070, 1041, 869), (867, 1038, 1070, 1040), (1038, 863, 1036, 1070), (1037, 1071, 1043, 866), (865, 1039, 1071, 1037), (1039, 868, 1042, 1071), (1035, 1072, 1025, 856), (794, 1017, 1072, 1035), (1017, 800, 1029, 1072), (1030, 1073, 1021, 858), (789, 1013, 1073, 1030), (1013, 507, 1034, 1073), (1033, 1074, 1026, 860), (508, 1018, 1074, 1033), (1018, 802, 1031, 1074), (1032, 1075, 1020, 855), (505, 1012, 1075, 1032), (1012, 794, 1035, 1075), (1034, 1076, 1023, 857), (507, 1015, 1076, 1034), (1015, 508, 1033, 1076), (1028, 1077, 1022, 859), (545, 1014, 1077, 1028), (1014, 505, 1032, 1077), (1045, 1078, 1038, 867), (859, 1022, 1078, 1045), (1022, 855, 1044, 1078), (1047, 1079, 1042, 868), (860, 1026, 1079, 1047), (1026, 862, 1046, 1079), (1029, 1080, 1024, 861), (800, 1016, 1080, 1029), (1016, 545, 1028, 1080), (1031, 1081, 1027, 862), (802, 1019, 1081, 1031), (1019, 789, 1030, 1081)])
me_cube.polygons.foreach_set('material_index', [0, 1, 1, 1, 1, 1, 1, 1, 1, 1, 1, 1, 1, 1, 1, 1, 1, 1, 1, 1, 1, 0, 1, 1, 1, 1, 1, 1, 1, 1, 1, 1, 1, 0, 1, 1, 1, 1, 1, 0, 0, 0, 1, 1, 1, 0, 0, 1, 0, 1, 0, 1, 1, 1, 1, 1, 1, 1, 1, 1, 1, 1, 0, 1, 1, 1, 1, 1, 1, 1, 1, 1, 1, 1, 1, 1, 1, 1, 1, 1, 1, 1, 1, 1, 1, 1, 1, 1, 1, 1, 1, 1, 1, 1, 1, 1, 1, 1, 1, 0, 1, 1, 1, 1, 1, 1, 1, 1, 1, 0, 0, 1, 1, 1, 1, 1, 1, 1, 1, 1, 1, 1, 1, 1, 1, 1, 1, 1, 0, 0, 0, 0, 0, 0, 0, 0, 0, 0, 0, 0, 0, 0, 0, 0, 0, 0, 0, 0, 0, 0, 0, 0, 0, 0, 0, 0, 0, 0, 0, 0, 0, 0, 0, 0, 0, 0, 0, 0, 0, 0, 0, 0, 0, 0, 0, 0, 0, 0, 0, 0, 0, 0, 0, 0, 0, 0, 0, 0, 0, 0, 1, 1, 1, 1, 1, 1, 0, 1, 0, 1, 1, 1, 1, 1, 1, 1, 1, 1, 1, 1, 1, 1, 1, 1, 1, 1, 1, 1, 1, 1, 1, 1, 1, 1, 1, 1, 1, 1, 1, 1, 1, 1, 1, 0, 0, 1, 1, 1, 0, 0, 0, 0, 0, 0, 1, 1, 1, 1, 1, 1, 1, 1, 0, 1, 1, 1, 0, 0, 0, 1, 0, 1, 1, 1, 0, 0, 0, 1, 0, 1, 0, 0, 1, 1, 1, 1, 0, 0, 1, 1, 1, 1, 0, 0, 1, 1, 1, 1, 1, 1, 1, 0, 0, 1, 1, 1, 1, 1, 1, 1, 1, 1, 0, 1, 0, 1, 1, 1, 1, 1, 1, 1, 1, 0, 0, 1, 0, 0, 0, 1, 1, 1, 1, 1, 1, 0, 1, 1, 1, 1, 1, 1, 1, 1, 1, 1, 0, 1, 1, 1, 1, 1, 1, 0, 0, 0, 1, 0, 0, 1, 1, 0, 1, 0, 1, 1, 1, 1, 1, 1, 1, 1, 1, 1, 1, 1, 1, 1, 1, 0, 1, 0, 1, 1, 1, 1, 1, 1, 1, 0, 1, 1, 1, 1, 1, 1, 0, 0, 0, 1, 0, 0, 0, 0, 1, 0, 0, 0, 1, 1, 1, 1, 1, 1, 0, 1, 1, 1, 1, 1, 1, 1, 1, 1, 1, 1, 1, 1, 0, 1, 0, 1, 1, 1, 1, 1, 1, 1, 0, 1, 1, 1, 1, 1, 1, 0, 0, 0, 1, 0, 0, 1, 1, 1, 1, 1, 1, 1, 1, 0, 1, 0, 1, 1, 1, 1, 1, 1, 2, 1, 1, 1, 1, 2, 1, 1, 1, 1, 1, 1, 1, 1, 1, 1, 1, 1, 1, 1, 1, 1, 1, 1, 1, 1, 1, 1, 1, 1, 1, 1, 1, 1, 1, 1, 1, 1, 1, 1, 1, 1, 1, 1, 1, 1, 1, 1, 1, 1, 1, 1, 1, 1, 1, 1, 1, 1, 1, 1, 1, 1, 1, 1, 1, 1, 1, 1, 1, 1, 1, 1, 1, 1, 1, 1, 1, 1, 1, 1, 1, 1, 1, 1, 1, 1, 1, 1, 1, 1, 1, 1, 1, 1, 1, 1, 1, 1, 1, 1, 1, 1, 1, 1, 1, 1, 1, 1, 1, 1, 1, 1, 1, 1, 1, 1, 1, 1, 1, 1, 1, 1, 1, 1, 1, 1, 1, 1, 1, 1, 1, 1, 1, 1, 1, 1, 1, 1, 1, 1, 1, 1, 1, 1, 2, 1, 1, 1, 1, 2, 1, 1, 1, 1, 1, 1, 1, 1, 1, 1, 1, 1, 1, 1, 1, 1, 1, 1, 1, 1, 1, 1, 1, 1, 1, 1, 1, 1, 1, 1, 1, 1, 1, 1, 1, 1, 1, 1, 1, 1, 1, 1, 1, 1, 1, 1, 1, 1, 1, 1, 1, 1, 1, 1, 1, 1, 1, 1, 2, 1, 1, 1, 1, 2, 1, 1, 1, 1, 1, 1, 1, 1, 1, 1, 1, 1, 1, 1, 1, 1, 1, 1, 1, 1, 1, 1, 1, 1, 1, 1, 1, 1, 1, 1, 1, 1, 1, 1, 1, 1, 1, 1, 1, 1, 1, 1, 1, 1, 1, 1, 1, 1, 1, 1, 1, 1, 1, 1, 1, 1, 1, 1, 1, 1, 1, 1, 1, 1, 1, 1, 1, 1, 1, 2, 2, 2, 2, 2, 2, 2, 2, 2, 2, 2, 2, 2, 0, 2, 2, 0, 2, 2, 2, 2, 2, 2, 2, 2, 2, 2, 2, 2, 2, 2, 2, 2, 2, 0, 2, 0, 2, 0, 2, 0, 2, 2, 2, 2, 2, 2, 2, 2, 2, 2, 2, 2, 2, 2, 2, 0, 2, 2, 2, 2, 2, 2, 0, 0, 0, 2, 2, 2, 0, 0, 0, 2, 2, 2, 0, 0, 0, 2, 2, 2, 2, 2, 2, 2, 2, 2, 2, 2, 2, 2, 2, 2, 2, 2, 2, 2, 2, 2, 2, 2, 2, 2, 2, 2, 2, 2, 2, 2, 2, 2, 2, 2, 2, 2, 2, 2, 2, 2, 2, 2, 2, 2, 2, 2, 2, 2, 2, 2, 2, 2, 2, 2, 2, 2, 0, 0, 0, 2, 2, 2, 2, 2, 2, 0, 0, 0, 2, 2, 2, 2, 2, 2, 2, 2, 2, 2, 2, 2, 2, 2, 2, 2, 2, 2, 2, 2, 2, 2, 2, 2, 2, 2, 2, 2, 2, 2, 2, 2, 2, 2, 2, 2, 2, 2, 2, 2, 2, 2, 2, 2, 2, 2, 2, 2, 2, 2, 2, 2, 2, 2, 0, 0, 0, 2, 2, 2, 2, 2, 2, 2, 2, 2, 2, 2, 2, 2, 2, 2, 2, 2, 2, 2, 2, 2, 2, 2, 2, 2, 2, 2, 2, 2, 2, 2, 2, 2, 2, 2, 2, 2, 2, 2, 2, 2, 2, 2, 2, 2, 0, 0, 0, 2, 2, 2, 2, 2, 2])
me_cube.materials.append(mat_material)
me_cube.materials.append(mat_material_001)
me_cube.materials.append(mat_material_002)
me_cube.use_remesh_preserve_volume = False
me_cube.use_remesh_preserve_attributes = False
me_cube.use_mirror_vertex_groups = False
me_cube.update()

# ---- objects
ob_cube = bpy.data.objects.new('Cube', me_cube)

# ---- transforms, parenting, visibility, modifiers, constraints
ob_cube.location = (0.00084, -0.01268, 2.899)
ob_cube.scale = (0.3613, 2.363, 2.937)
ob_cube.lock_rotations_4d = False
ob_cube.empty_display_type = 'ARROWS'
ob_cube.lineart.crease_threshold = 0.0

# ---- collection membership
col_collection_1.objects.link(ob_cube)

# ---- scene / render settings (as saved in the file)
scene.frame_start = 1; scene.frame_end = 250; scene.frame_set(1)
scene.render.engine = 'BLENDER_EEVEE_NEXT'
scene.render.resolution_percentage = 50
scene.render.dither_intensity = 0.0
scene.cycles.use_denoising = False
scene.cycles.samples = 128
scene.cycles.sampling_pattern = 'TABULATED_SOBOL'
scene.cycles.use_adaptive_sampling = False
scene.cycles.use_light_tree = False
scene.cycles.blur_glossy = 0.0
scene.cycles.sample_clamp_indirect = 0.0
scene.view_settings.view_transform = 'Standard'
bpy.context.view_layer.update()

# ---- added for rendering (the .blend has no active camera and no usable light): camera, sun
cam_auto = bpy.data.cameras.new('AutoCamera')
cam_auto.lens = 50.0
cam_auto.sensor_width = 36.0
cam_auto.clip_end = 1000.0
ob_auto_camera = bpy.data.objects.new('AutoCamera', cam_auto)
scene.collection.objects.link(ob_auto_camera)
ob_auto_camera.location = (7.58977, -8.59156, 8.61945)
ob_auto_camera.rotation_euler = (1.09748, -7.21219e-08, 0.694738)
scene.camera = ob_auto_camera
light_auto_sun = bpy.data.lights.new('AutoSun', 'SUN')
light_auto_sun.energy = 3.0
light_auto_sun.angle = 0.0523599
ob_auto_sun = bpy.data.objects.new('AutoSun', light_auto_sun)
scene.collection.objects.link(ob_auto_sun)
ob_auto_sun.rotation_euler = (0.872665, 0.174533, 0.523599)
bpy.context.view_layer.update()
